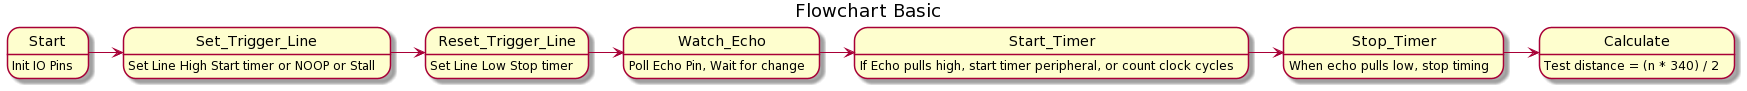

The diagram above was rendered by PlantUML. Its source (embedded in the PNG):
@startuml
title Flowchart Basic

Start: Init IO Pins

Set_Trigger_Line: Set Line High Start timer or NOOP or Stall
Reset_Trigger_Line: Set Line Low Stop timer 
Watch_Echo: Poll Echo Pin, Wait for change
Start_Timer: If Echo pulls high, start timer peripheral, or count clock cycles
Stop_Timer: When echo pulls low, stop timing
Calculate: Test distance = (n * 340) / 2

Start -> Set_Trigger_Line
Set_Trigger_Line -> Reset_Trigger_Line
Reset_Trigger_Line -> Watch_Echo
Watch_Echo -> Start_Timer
Start_Timer -> Stop_Timer
Stop_Timer -> Calculate
@enduml